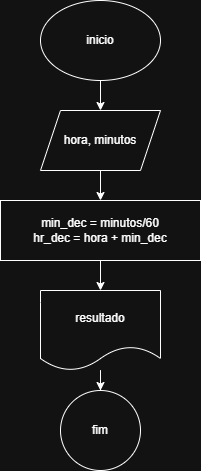

The diagram above was exported from draw.io. Its source (the exported page's mxGraphModel, read from the mxfile embedded in the PNG):
<mxGraphModel dx="880" dy="1629" grid="1" gridSize="10" guides="1" tooltips="1" connect="1" arrows="1" fold="1" page="1" pageScale="1" pageWidth="827" pageHeight="1169" math="0" shadow="0">
  <root>
    <mxCell id="0" />
    <mxCell id="1" parent="0" />
    <mxCell id="0rEmgrL0gh0FnczYy_k7-3" value="" style="edgeStyle=orthogonalEdgeStyle;rounded=0;orthogonalLoop=1;jettySize=auto;html=1;" edge="1" parent="1" source="0rEmgrL0gh0FnczYy_k7-1" target="0rEmgrL0gh0FnczYy_k7-2">
      <mxGeometry relative="1" as="geometry" />
    </mxCell>
    <mxCell id="0rEmgrL0gh0FnczYy_k7-1" value="inicio" style="ellipse;whiteSpace=wrap;html=1;" vertex="1" parent="1">
      <mxGeometry x="340" y="-30" width="120" height="80" as="geometry" />
    </mxCell>
    <mxCell id="0rEmgrL0gh0FnczYy_k7-5" value="" style="edgeStyle=orthogonalEdgeStyle;rounded=0;orthogonalLoop=1;jettySize=auto;html=1;" edge="1" parent="1" source="0rEmgrL0gh0FnczYy_k7-2" target="0rEmgrL0gh0FnczYy_k7-4">
      <mxGeometry relative="1" as="geometry" />
    </mxCell>
    <mxCell id="0rEmgrL0gh0FnczYy_k7-2" value="hora, minutos" style="shape=parallelogram;perimeter=parallelogramPerimeter;whiteSpace=wrap;html=1;fixedSize=1;" vertex="1" parent="1">
      <mxGeometry x="340" y="80" width="120" height="60" as="geometry" />
    </mxCell>
    <mxCell id="0rEmgrL0gh0FnczYy_k7-11" value="" style="edgeStyle=orthogonalEdgeStyle;rounded=0;orthogonalLoop=1;jettySize=auto;html=1;" edge="1" parent="1" source="0rEmgrL0gh0FnczYy_k7-4" target="0rEmgrL0gh0FnczYy_k7-10">
      <mxGeometry relative="1" as="geometry" />
    </mxCell>
    <mxCell id="0rEmgrL0gh0FnczYy_k7-4" value="min_dec = minutos/60&lt;div&gt;hr_dec = hora + min_dec&lt;/div&gt;" style="whiteSpace=wrap;html=1;" vertex="1" parent="1">
      <mxGeometry x="300" y="170" width="200" height="60" as="geometry" />
    </mxCell>
    <mxCell id="0rEmgrL0gh0FnczYy_k7-13" value="" style="edgeStyle=orthogonalEdgeStyle;rounded=0;orthogonalLoop=1;jettySize=auto;html=1;" edge="1" parent="1" source="0rEmgrL0gh0FnczYy_k7-10" target="0rEmgrL0gh0FnczYy_k7-12">
      <mxGeometry relative="1" as="geometry" />
    </mxCell>
    <mxCell id="0rEmgrL0gh0FnczYy_k7-10" value="resultado" style="shape=document;whiteSpace=wrap;html=1;boundedLbl=1;" vertex="1" parent="1">
      <mxGeometry x="340" y="260" width="120" height="80" as="geometry" />
    </mxCell>
    <mxCell id="0rEmgrL0gh0FnczYy_k7-12" value="fim" style="ellipse;whiteSpace=wrap;html=1;" vertex="1" parent="1">
      <mxGeometry x="360" y="360" width="80" height="80" as="geometry" />
    </mxCell>
  </root>
</mxGraphModel>